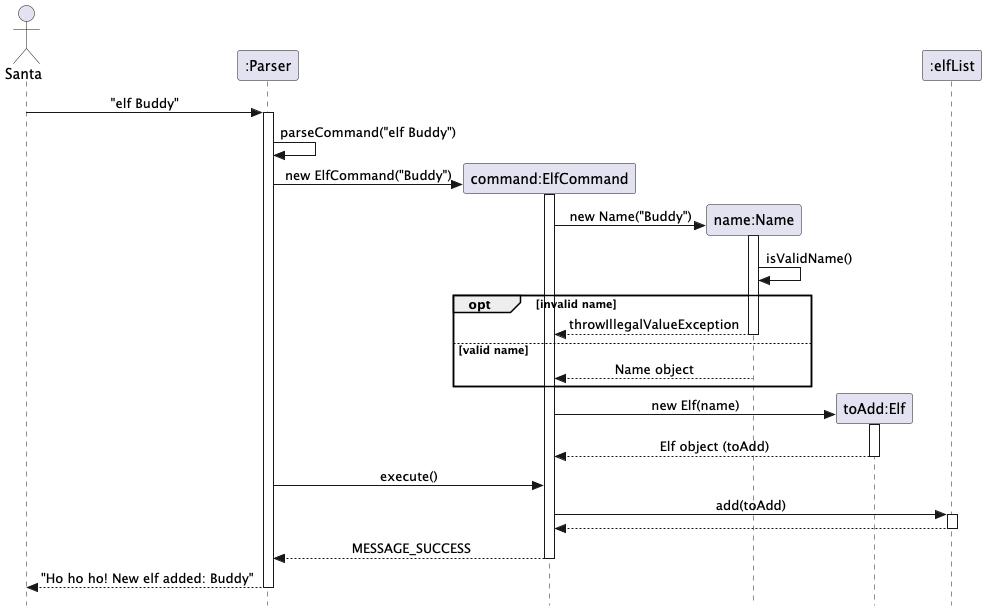

The diagram above was rendered by PlantUML. Its source (embedded in the PNG):
@startuml
skinparam Style strictuml
skinparam SequenceMessageAlignment center

actor "Santa" as Santa
participant ":Parser" as Parser
participant "command:ElfCommand" as ElfCommand
participant "name:Name" as Name
participant "toAdd:Elf" as Elf
participant ":elfList" as elfList

Santa -> Parser : "elf Buddy"
activate Parser

Parser -> Parser : parseCommand("elf Buddy")

create ElfCommand
Parser -> ElfCommand : new ElfCommand("Buddy")
activate ElfCommand

create Name
ElfCommand -> Name : new Name("Buddy")
activate Name
Name -> Name : isValidName()

opt invalid name
    Name --> ElfCommand : throwIllegalValueException
    deactivate Name
else valid name
    Name --> ElfCommand : Name object
    deactivate Name
end

create Elf
ElfCommand -> Elf :new Elf(name)
activate Elf
Elf --> ElfCommand : Elf object (toAdd)
deactivate Elf

Parser -> ElfCommand : execute()
ElfCommand -> elfList : add(toAdd)
activate elfList
elfList --> ElfCommand
deactivate elfList

ElfCommand --> Parser : MESSAGE_SUCCESS
deactivate ElfCommand

Parser --> Santa : "Ho ho ho! New elf added: Buddy"
deactivate Parser

@enduml